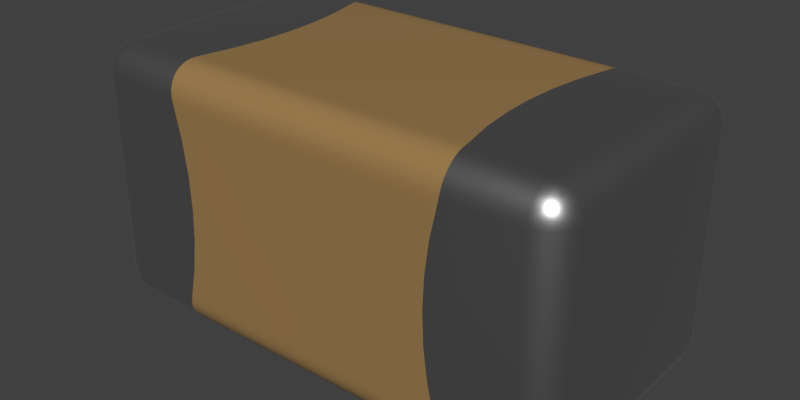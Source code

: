 # Source: MC0603B562K500CT.blend  (saved by Blender 2.90.8; exported with 4.5.12 LTS)
import bpy
from mathutils import Matrix  # noqa: F401  (used for matrix-valued properties, if any)

bpy.ops.wm.read_factory_settings(use_empty=True)
scene = bpy.context.scene
scene.name = 'Scene'

# ---- collections
col_collection_1 = bpy.data.collections.new('Collection 1'); scene.collection.children.link(col_collection_1)

# ---- materials (node trees are filled in below, after node groups)
mat_metal = bpy.data.materials.new('Metal')
mat_metal.alpha_threshold = 0.0
mat_metal.diffuse_color = (0.3587, 0.3587, 0.3587, 1.0)
mat_metal.specular_color = (0.2597, 0.2597, 0.2597)
mat_metal.roughness = 0.5
mat_metal.specular_intensity = 0.1643
mat_light_brown_ceramic = bpy.data.materials.new('Light Brown Ceramic')
mat_light_brown_ceramic.alpha_threshold = 0.0
mat_light_brown_ceramic.diffuse_color = (0.3515, 0.2122, 0.07819, 1.0)
mat_light_brown_ceramic.specular_color = (0.18, 0.18, 0.18)
mat_light_brown_ceramic.roughness = 0.5
mat_light_brown_ceramic.specular_intensity = 0.3

# ---- node groups
ng_metallic = bpy.data.node_groups.new('Metallic', 'ShaderNodeTree')
_s = ng_metallic.interface.new_socket(name='BSDF', in_out='OUTPUT', socket_type='NodeSocketShader')
_s = ng_metallic.interface.new_socket(name='Base Color', in_out='INPUT', socket_type='NodeSocketColor')
_s.default_value = (0.5906, 0.5906, 0.5906, 1.0)
_N = ng_metallic.nodes; _L = ng_metallic.links
n0 = _N.new('ShaderNodeBsdfPrincipled'); n0.name = 'Principled BSDF'; n0.location = (0, 0)
n0.width = 150
n0.subsurface_method = 'BURLEY'
n0.inputs[1].default_value = 1.0
n0.inputs[2].default_value = 0.4
n0.inputs[3].default_value = 1.45
n0.inputs[9].default_value = (1.0, 1.0, 1.0)
n0.inputs[27].default_value = (0.0, 0.0, 0.0, 1.0)
n0.inputs[28].default_value = 1.0
n1 = _N.new('NodeGroupInput'); n1.name = 'Group Input'; n1.location = (-200, 0)
n2 = _N.new('NodeGroupOutput'); n2.name = 'Group Output'; n2.location = (200, 0)
_L.new(n0.outputs[0], n2.inputs[0])
_L.new(n1.outputs[0], n0.inputs[0])
n2.is_active_output = True
ng_ceramic = bpy.data.node_groups.new('Ceramic', 'ShaderNodeTree')
_s = ng_ceramic.interface.new_socket(name='Surface', in_out='OUTPUT', socket_type='NodeSocketShader')
_s = ng_ceramic.interface.new_socket(name='Base Color', in_out='INPUT', socket_type='NodeSocketColor')
_s.default_value = (1.0, 1.0, 1.0, 1.0)
_N = ng_ceramic.nodes; _L = ng_ceramic.links
n0 = _N.new('NodeGroupInput'); n0.name = 'Group Input'; n0.location = (-200, 0)
n1 = _N.new('ShaderNodeBsdfPrincipled'); n1.name = 'Princioked BSDF'; n1.location = (10, 49)
n1.width = 150
n1.subsurface_method = 'BURLEY'
n1.inputs[2].default_value = 0.2
n1.inputs[3].default_value = 1.45
n1.inputs[9].default_value = (1.0, 1.0, 1.0)
n1.inputs[27].default_value = (0.0, 0.0, 0.0, 1.0)
n1.inputs[28].default_value = 1.0
n2 = _N.new('NodeGroupOutput'); n2.name = 'Group Output'; n2.location = (244, 61)
_L.new(n1.outputs[0], n2.inputs[0])
_L.new(n0.outputs[0], n1.inputs[0])
n2.is_active_output = True

# ---- material node trees
mat_metal.use_nodes = True; mat_metal.node_tree.nodes.clear()
_N = mat_metal.node_tree.nodes; _L = mat_metal.node_tree.links
n0 = _N.new('ShaderNodeOutputMaterial'); n0.name = 'Material Output'; n0.location = (300, 300)
n1 = _N.new('ShaderNodeGroup'); n1.name = 'Metallic'; n1.location = (-10, 195)
n1.label = 'Metallic'
n1.node_tree = ng_metallic
n1.inputs[0].default_value = (0.5906, 0.5906, 0.5906, 1.0)
_L.new(n1.outputs[0], n0.inputs[0])
n0.is_active_output = True
mat_light_brown_ceramic.use_nodes = True; mat_light_brown_ceramic.node_tree.nodes.clear()
_N = mat_light_brown_ceramic.node_tree.nodes; _L = mat_light_brown_ceramic.node_tree.links
n0 = _N.new('ShaderNodeOutputMaterial'); n0.name = 'Material Output'; n0.location = (380, 200)
n1 = _N.new('ShaderNodeGroup'); n1.name = 'Group'; n1.location = (124, 280)
n1.node_tree = ng_ceramic
n1.inputs[0].default_value = (0.3515, 0.2122, 0.07819, 1.0)
_L.new(n1.outputs[0], n0.inputs[0])
n0.is_active_output = True

# ---- world
world_world = bpy.data.worlds.new('World'); scene.world = world_world
world_world.color = (0.05088, 0.05088, 0.05088)
world_world.use_sun_shadow = False
world_world.sun_shadow_jitter_overblur = 0.0
world_world.cycles.sampling_method = 'MANUAL'

# ---- meshes
me_mc0603b562k500ct = bpy.data.meshes.new('MC0603B562K500CT')
me_mc0603b562k500ct.from_pydata([(0.5011, -0.447, 0.07552), (-0.4981, -0.45, 0.1), (-0.5011, -0.447, 0.07552), (0.4981, -0.45, 0.1), (0.503, -0.4391, 0.05466), (-0.503, -0.4391, 0.05466), (0.5038, -0.4282, 0.03772), (-0.5038, -0.4282, 0.03772), (0.5039, -0.4142, 0.0233), (-0.5039, -0.4142, 0.0233), (0.5031, -0.3975, 0.01201), (-0.5031, -0.3975, 0.01201), (0.5016, -0.379, 0.004284), (-0.5016, -0.379, 0.004284), (0.5, -0.3646, 0.001074), (-0.5, -0.3646, 0.001074), (0.4981, -0.35, 1.461e-17), (-0.4981, -0.35, -1.504e-17), (-0.75, -0.45, 0.1), (-0.75, -0.4466, 0.07412), (-0.75, -0.4366, 0.05), (-0.75, -0.4207, 0.02929), (-0.75, -0.4, 0.0134), (-0.75, -0.3759, 0.003407), (-0.75, -0.35, -3.438e-17), (0.75, -0.45, 0.1), (0.75, -0.4466, 0.07412), (0.75, -0.4366, 0.05), (0.75, -0.4207, 0.02929), (0.75, -0.4, 0.0134), (0.75, -0.3759, 0.003407), (0.75, -0.35, 5.218e-17), (0.4931, -0.3254, 1.562e-17), (0.4968, -0.3417, 1.573e-17), (0.4951, -0.3335, 1.568e-17), (0.4968, 0.3417, 1.573e-17), (0.4951, 0.3335, 1.568e-17), (0.4931, 0.3254, 1.562e-17), (0.4981, 0.35, 1.461e-17), (-0.4931, -0.3254, -1.562e-17), (-0.4968, -0.3417, -1.573e-17), (-0.4951, -0.3335, -1.568e-17), (0.4692, -0.2184, 1.486e-17), (-0.4692, -0.2184, -1.486e-17), (0.4548, -0.1096, 1.44e-17), (-0.4548, -0.1096, -1.44e-17), (0.45, -2.385e-07, 1.425e-17), (-0.45, -2.384e-07, -1.425e-17), (0.4548, 0.1096, 1.44e-17), (-0.4548, 0.1096, -1.44e-17), (0.4692, 0.2184, 1.486e-17), (-0.4692, 0.2184, -1.486e-17), (-0.4931, 0.3254, -1.562e-17), (-0.4968, 0.3417, -1.573e-17), (-0.4951, 0.3335, -1.568e-17), (-0.4981, 0.35, -1.504e-17), (-0.4981, -0.45, 0.8), (-0.4968, -0.45, 0.7917), (-0.4931, -0.45, 0.7754), (-0.4951, -0.45, 0.7835), (-0.4931, -0.45, 0.1246), (-0.4951, -0.45, 0.1165), (-0.4968, -0.45, 0.1083), (0.4951, -0.45, 0.7835), (0.4968, -0.45, 0.7917), (0.4931, -0.45, 0.7754), (0.4981, -0.45, 0.8), (-0.4692, -0.45, 0.6684), (0.4692, -0.45, 0.6684), (-0.4548, -0.45, 0.5596), (0.4548, -0.45, 0.5596), (-0.45, -0.45, 0.45), (0.45, -0.45, 0.45), (-0.4548, -0.45, 0.3404), (0.4548, -0.45, 0.3404), (-0.4692, -0.45, 0.2316), (0.4692, -0.45, 0.2316), (0.4931, -0.45, 0.1246), (0.4951, -0.45, 0.1165), (0.4968, -0.45, 0.1083), (-0.75, -0.45, 0.8), (-0.8337, -0.3724, 0.05), (-0.825, -0.3933, 0.05), (-0.8392, -0.387, 0.07412), (-0.8458, -0.3626, 0.07412), (-0.8366, -0.35, 0.05), (-0.7691, -0.3962, 0.0134), (-0.7611, -0.4198, 0.02929), (-0.7821, -0.413, 0.02929), (-0.813, -0.3821, 0.02929), (-0.8, -0.4, 0.02929), (-0.7567, -0.375, 0.003407), (-0.7854, -0.3854, 0.0134), (-0.8198, -0.3611, 0.02929), (-0.8207, -0.35, 0.02929), (-0.8, -0.35, 0.0134), (-0.7962, -0.3691, 0.0134), (-0.775, -0.3567, 0.003407), (-0.7759, -0.35, 0.003407), (-0.7713, -0.3818, 0.007612), (-0.755, -0.3621, 0.0008555), (-0.7683, -0.3683, 0.003407), (-0.7818, -0.3713, 0.007612), (-0.7621, -0.355, 0.0008555), (-0.7536, -0.3554, 0.0002141), (-0.7626, -0.4458, 0.07412), (-0.7759, -0.4466, 0.1), (-0.787, -0.4392, 0.07412), (-0.8, -0.4366, 0.1), (-0.8088, -0.4266, 0.07412), (-0.8207, -0.4207, 0.1), (-0.7724, -0.4337, 0.05), (-0.8266, -0.4088, 0.07412), (-0.8366, -0.4, 0.1), (-0.7933, -0.425, 0.05), (-0.8466, -0.3759, 0.1), (-0.8112, -0.4112, 0.05), (-0.85, -0.35, 0.1), (-0.8466, -0.35, 0.07412), (-0.75, 0.35, -3.438e-17), (0.75, 0.35, 5.68e-17), (0.7724, -0.4337, 0.05), (0.7933, -0.425, 0.05), (0.787, -0.4392, 0.07412), (0.7626, -0.4458, 0.07412), (0.7962, -0.3691, 0.0134), (0.8, -0.35, 0.0134), (0.8198, -0.3611, 0.02929), (0.813, -0.3821, 0.02929), (0.7821, -0.413, 0.02929), (0.8, -0.4, 0.02929), (0.775, -0.3567, 0.003407), (0.7759, -0.35, 0.003407), (0.7854, -0.3854, 0.0134), (0.7611, -0.4198, 0.02929), (0.7691, -0.3962, 0.0134), (0.7567, -0.375, 0.003407), (0.7818, -0.3713, 0.007612), (0.7621, -0.355, 0.0008555), (0.7683, -0.3683, 0.003407), (0.7713, -0.3818, 0.007612), (0.755, -0.3621, 0.0008555), (0.7554, -0.3536, 0.0002141), (0.8458, -0.3626, 0.07412), (0.85, -0.35, 0.1), (0.8466, -0.3759, 0.1), (0.8466, -0.35, 0.07412), (0.8366, -0.35, 0.05), (0.8392, -0.387, 0.07412), (0.8366, -0.4, 0.1), (0.8266, -0.4088, 0.07412), (0.8207, -0.4207, 0.1), (0.8337, -0.3724, 0.05), (0.8088, -0.4266, 0.07412), (0.8, -0.4366, 0.1), (0.825, -0.3933, 0.05), (0.8207, -0.35, 0.02929), (0.7759, -0.4466, 0.1), (0.8112, -0.4112, 0.05), (0.75, -0.45, 0.8), (-0.5011, 0.447, 0.07552), (0.4981, 0.45, 0.1), (0.5011, 0.447, 0.07552), (0.503, 0.4391, 0.05466), (-0.4981, 0.45, 0.1), (-0.503, 0.4391, 0.05465), (0.5038, 0.4282, 0.03772), (-0.5038, 0.4282, 0.03772), (0.5039, 0.4142, 0.0233), (-0.5039, 0.4142, 0.0233), (0.5031, 0.3975, 0.01201), (-0.5031, 0.3975, 0.012), (0.5016, 0.379, 0.004284), (-0.5016, 0.379, 0.004284), (0.5, 0.3646, 0.001074), (-0.5, 0.3646, 0.001074), (-0.5011, -0.447, 0.8245), (0.5011, -0.447, 0.8245), (0.503, -0.4391, 0.8453), (-0.503, -0.4391, 0.8453), (0.5038, -0.4282, 0.8623), (-0.5038, -0.4282, 0.8623), (0.5039, -0.4142, 0.8767), (-0.5039, -0.4142, 0.8767), (0.5031, -0.3975, 0.888), (-0.5031, -0.3975, 0.888), (0.5016, -0.379, 0.8957), (-0.5016, -0.379, 0.8957), (0.5, -0.3646, 0.8989), (-0.5, -0.3646, 0.8989), (0.4981, -0.35, 0.9), (-0.4981, -0.35, 0.9), (-0.75, -0.4466, 0.8259), (-0.75, -0.4366, 0.85), (-0.75, -0.4207, 0.8707), (-0.75, -0.4, 0.8866), (-0.75, -0.3759, 0.8966), (-0.75, -0.35, 0.9), (-0.7759, -0.4466, 0.8), (-0.8, -0.4366, 0.8), (-0.8207, -0.4207, 0.8), (-0.8366, -0.4, 0.8), (-0.8466, -0.3759, 0.8), (-0.85, -0.35, 0.8), (-0.85, 0.35, 0.1), (-0.8466, 0.35, 0.07412), (-0.8366, 0.35, 0.05), (-0.8207, 0.35, 0.02929), (-0.8, 0.35, 0.0134), (-0.7759, 0.35, 0.003407), (-0.75, 0.45, 0.1), (-0.75, 0.4466, 0.07412), (-0.75, 0.4366, 0.05), (-0.75, 0.4207, 0.02929), (-0.75, 0.4, 0.0134), (-0.75, 0.3759, 0.003407), (0.75, 0.45, 0.1), (0.75, 0.4466, 0.07412), (0.75, 0.4366, 0.05), (0.75, 0.4207, 0.02929), (0.75, 0.4, 0.0134), (0.75, 0.3759, 0.003407), (0.7759, 0.35, 0.003407), (0.8, 0.35, 0.0134), (0.8207, 0.35, 0.02929), (0.8366, 0.35, 0.05), (0.8466, 0.35, 0.07412), (0.85, 0.35, 0.1), (0.7759, -0.4466, 0.8), (0.8, -0.4366, 0.8), (0.8207, -0.4207, 0.8), (0.8366, -0.4, 0.8), (0.8466, -0.3759, 0.8), (0.85, -0.35, 0.8), (0.75, -0.4466, 0.8259), (0.75, -0.4366, 0.85), (0.75, -0.4207, 0.8707), (0.75, -0.4, 0.8866), (0.75, -0.3759, 0.8966), (0.75, -0.35, 0.9), (-0.4931, 0.45, 0.7754), (-0.4968, 0.45, 0.7917), (-0.4981, 0.45, 0.8), (-0.4951, 0.45, 0.7835), (-0.4968, 0.45, 0.1083), (-0.4951, 0.45, 0.1165), (-0.4931, 0.45, 0.1246), (0.4981, 0.45, 0.8), (0.4931, 0.45, 0.7754), (0.4968, 0.45, 0.7917), (0.4951, 0.45, 0.7835), (0.4692, 0.45, 0.6684), (-0.4692, 0.45, 0.6684), (0.4548, 0.45, 0.5596), (-0.4548, 0.45, 0.5596), (0.45, 0.45, 0.45), (-0.45, 0.45, 0.45), (0.4548, 0.45, 0.3404), (-0.4548, 0.45, 0.3404), (0.4692, 0.45, 0.2316), (-0.4692, 0.45, 0.2316), (0.4931, 0.45, 0.1246), (0.4968, 0.45, 0.1083), (0.4951, 0.45, 0.1165), (-0.4931, -0.3254, 0.9), (-0.4968, -0.3417, 0.9), (-0.4951, -0.3335, 0.9), (-0.4968, 0.3417, 0.9), (-0.4951, 0.3335, 0.9), (-0.4931, 0.3254, 0.9), (-0.4981, 0.35, 0.9), (0.4931, -0.3254, 0.9), (0.4968, -0.3417, 0.9), (0.4951, -0.3335, 0.9), (0.4692, -0.2184, 0.9), (-0.4692, -0.2184, 0.9), (0.4548, -0.1096, 0.9), (-0.4548, -0.1096, 0.9), (0.45, -2.385e-07, 0.9), (-0.45, -2.384e-07, 0.9), (0.4548, 0.1096, 0.9), (-0.4548, 0.1096, 0.9), (0.4692, 0.2184, 0.9), (-0.4692, 0.2184, 0.9), (0.4931, 0.3254, 0.9), (0.4968, 0.3417, 0.9), (0.4951, 0.3335, 0.9), (0.4981, 0.35, 0.9), (-0.75, 0.35, 0.9), (-0.8, -0.4, 0.8707), (-0.8112, -0.4112, 0.85), (-0.7933, -0.425, 0.85), (-0.7724, -0.4337, 0.85), (-0.787, -0.4392, 0.8259), (-0.7626, -0.4458, 0.8259), (-0.7962, -0.3691, 0.8866), (-0.8, -0.35, 0.8866), (-0.8198, -0.3611, 0.8707), (-0.813, -0.3821, 0.8707), (-0.7821, -0.413, 0.8707), (-0.775, -0.3567, 0.8966), (-0.7759, -0.35, 0.8966), (-0.7854, -0.3854, 0.8866), (-0.7611, -0.4198, 0.8707), (-0.7691, -0.3962, 0.8866), (-0.7567, -0.375, 0.8966), (-0.7818, -0.3713, 0.8924), (-0.7621, -0.355, 0.8991), (-0.7683, -0.3683, 0.8966), (-0.7713, -0.3818, 0.8924), (-0.755, -0.3621, 0.8991), (-0.7554, -0.3536, 0.8998), (-0.8458, -0.3626, 0.8259), (-0.8466, -0.35, 0.8259), (-0.8366, -0.35, 0.85), (-0.8392, -0.387, 0.8259), (-0.8266, -0.4088, 0.8259), (-0.8337, -0.3724, 0.85), (-0.8088, -0.4266, 0.8259), (-0.825, -0.3933, 0.85), (-0.8207, -0.35, 0.8707), (-0.85, 0.35, 0.8), (-0.8, 0.4, 0.02929), (-0.8112, 0.4112, 0.05), (-0.7933, 0.425, 0.05), (-0.7724, 0.4337, 0.05), (-0.7626, 0.4458, 0.07412), (-0.787, 0.4392, 0.07412), (-0.7962, 0.3691, 0.0134), (-0.8198, 0.3611, 0.02929), (-0.813, 0.3821, 0.02929), (-0.7821, 0.413, 0.02929), (-0.775, 0.3567, 0.003407), (-0.7854, 0.3854, 0.0134), (-0.7611, 0.4198, 0.02929), (-0.7691, 0.3962, 0.0134), (-0.7567, 0.375, 0.003407), (-0.7818, 0.3713, 0.007612), (-0.7621, 0.355, 0.0008555), (-0.7683, 0.3683, 0.003407), (-0.7713, 0.3818, 0.007612), (-0.755, 0.3621, 0.0008555), (-0.7554, 0.3536, 0.0002141), (-0.8458, 0.3626, 0.07412), (-0.8466, 0.3759, 0.1), (-0.8392, 0.387, 0.07412), (-0.8366, 0.4, 0.1), (-0.8266, 0.4088, 0.07412), (-0.8207, 0.4207, 0.1), (-0.8337, 0.3724, 0.05), (-0.8088, 0.4266, 0.07412), (-0.8, 0.4366, 0.1), (-0.825, 0.3933, 0.05), (-0.7759, 0.4466, 0.1), (-0.75, 0.45, 0.8), (0.75, 0.45, 0.8), (0.8337, 0.3724, 0.05), (0.8458, 0.3626, 0.07412), (0.825, 0.3933, 0.05), (0.8392, 0.387, 0.07412), (0.7691, 0.3962, 0.0134), (0.7611, 0.4198, 0.02929), (0.7821, 0.413, 0.02929), (0.813, 0.3821, 0.02929), (0.8, 0.4, 0.02929), (0.7567, 0.375, 0.003407), (0.7854, 0.3854, 0.0134), (0.8198, 0.3611, 0.02929), (0.7962, 0.3691, 0.0134), (0.775, 0.3567, 0.003407), (0.7713, 0.3818, 0.007612), (0.755, 0.3621, 0.0008555), (0.7683, 0.3683, 0.003407), (0.7818, 0.3713, 0.007612), (0.7621, 0.355, 0.0008555), (0.7554, 0.3536, 0.0002141), (0.7626, 0.4458, 0.07412), (0.7759, 0.4466, 0.1), (0.787, 0.4392, 0.07412), (0.8, 0.4366, 0.1), (0.8088, 0.4266, 0.07412), (0.8207, 0.4207, 0.1), (0.7724, 0.4337, 0.05), (0.8266, 0.4088, 0.07412), (0.8366, 0.4, 0.1), (0.7933, 0.425, 0.05), (0.8466, 0.3759, 0.1), (0.8112, 0.4112, 0.05), (0.85, 0.35, 0.8), (0.8337, -0.3724, 0.85), (0.8458, -0.3626, 0.8259), (0.8366, -0.35, 0.85), (0.825, -0.3933, 0.85), (0.8392, -0.387, 0.8259), (0.7691, -0.3962, 0.8866), (0.7611, -0.4198, 0.8707), (0.7821, -0.413, 0.8707), (0.813, -0.3821, 0.8707), (0.8, -0.4, 0.8707), (0.7567, -0.375, 0.8966), (0.7854, -0.3854, 0.8866), (0.8198, -0.3611, 0.8707), (0.8207, -0.35, 0.8707), (0.8, -0.35, 0.8866), (0.7962, -0.3691, 0.8866), (0.775, -0.3567, 0.8966), (0.7759, -0.35, 0.8966), (0.7713, -0.3818, 0.8924), (0.755, -0.3621, 0.8991), (0.7683, -0.3683, 0.8966), (0.7818, -0.3713, 0.8924), (0.7621, -0.355, 0.8991), (0.7554, -0.3536, 0.8998), (0.7626, -0.4458, 0.8259), (0.787, -0.4392, 0.8259), (0.8088, -0.4266, 0.8259), (0.7724, -0.4337, 0.85), (0.8266, -0.4088, 0.8259), (0.7933, -0.425, 0.85), (0.8112, -0.4112, 0.85), (0.8466, -0.35, 0.8259), (0.75, 0.35, 0.9), (-0.5011, 0.447, 0.8245), (0.5011, 0.447, 0.8245), (-0.503, 0.4391, 0.8453), (0.503, 0.4391, 0.8453), (-0.5038, 0.4282, 0.8623), (0.5038, 0.4282, 0.8623), (-0.5039, 0.4142, 0.8767), (0.5039, 0.4142, 0.8767), (-0.5031, 0.3975, 0.888), (0.5031, 0.3975, 0.888), (-0.5016, 0.379, 0.8957), (0.5016, 0.379, 0.8957), (-0.5, 0.3646, 0.8989), (0.5, 0.3646, 0.8989), (-0.75, 0.4466, 0.8259), (-0.75, 0.4366, 0.85), (-0.75, 0.4207, 0.8707), (-0.75, 0.4, 0.8866), (-0.75, 0.3759, 0.8966), (-0.7759, 0.35, 0.8966), (-0.8, 0.35, 0.8866), (-0.8207, 0.35, 0.8707), (-0.8366, 0.35, 0.85), (-0.8466, 0.35, 0.8259), (-0.7759, 0.4466, 0.8), (-0.8, 0.4366, 0.8), (-0.8207, 0.4207, 0.8), (-0.8366, 0.4, 0.8), (-0.8466, 0.3759, 0.8), (0.75, 0.4466, 0.8259), (0.75, 0.4366, 0.85), (0.75, 0.4207, 0.8707), (0.75, 0.4, 0.8866), (0.75, 0.3759, 0.8966), (0.7759, 0.4466, 0.8), (0.8, 0.4366, 0.8), (0.8207, 0.4207, 0.8), (0.8366, 0.4, 0.8), (0.8466, 0.3759, 0.8), (0.8466, 0.35, 0.8259), (0.8366, 0.35, 0.85), (0.8207, 0.35, 0.8707), (0.8, 0.35, 0.8866), (0.7759, 0.35, 0.8966), (-0.8, 0.4, 0.8707), (-0.8112, 0.4112, 0.85), (-0.825, 0.3933, 0.85), (-0.8337, 0.3724, 0.85), (-0.8392, 0.387, 0.8259), (-0.8458, 0.3626, 0.8259), (-0.7691, 0.3962, 0.8866), (-0.7611, 0.4198, 0.8707), (-0.7821, 0.413, 0.8707), (-0.813, 0.3821, 0.8707), (-0.7567, 0.375, 0.8966), (-0.7854, 0.3854, 0.8866), (-0.8198, 0.3611, 0.8707), (-0.7962, 0.3691, 0.8866), (-0.775, 0.3567, 0.8966), (-0.7713, 0.3818, 0.8924), (-0.755, 0.3621, 0.8991), (-0.7683, 0.3683, 0.8966), (-0.7818, 0.3713, 0.8924), (-0.7621, 0.355, 0.8991), (-0.7536, 0.3554, 0.8998), (-0.7626, 0.4458, 0.8259), (-0.787, 0.4392, 0.8259), (-0.8088, 0.4266, 0.8259), (-0.7724, 0.4337, 0.85), (-0.8266, 0.4088, 0.8259), (-0.7933, 0.425, 0.85), (0.7724, 0.4337, 0.85), (0.787, 0.4392, 0.8259), (0.7626, 0.4458, 0.8259), (0.7962, 0.3691, 0.8866), (0.8198, 0.3611, 0.8707), (0.813, 0.3821, 0.8707), (0.7821, 0.413, 0.8707), (0.8, 0.4, 0.8707), (0.7933, 0.425, 0.85), (0.775, 0.3567, 0.8966), (0.7854, 0.3854, 0.8866), (0.7611, 0.4198, 0.8707), (0.7691, 0.3962, 0.8866), (0.7567, 0.375, 0.8966), (0.7818, 0.3713, 0.8924), (0.7621, 0.355, 0.8991), (0.7683, 0.3683, 0.8966), (0.7713, 0.3818, 0.8924), (0.755, 0.3621, 0.8991), (0.7554, 0.3536, 0.8998), (0.8458, 0.3626, 0.8259), (0.8392, 0.387, 0.8259), (0.8266, 0.4088, 0.8259), (0.8337, 0.3724, 0.85), (0.8088, 0.4266, 0.8259), (0.825, 0.3933, 0.85), (0.8112, 0.4112, 0.85)], [], [(66, 177, 176, 56), (425, 423, 422, 424), (181, 179, 178, 180), (429, 427, 426, 428), (171, 169, 168, 170), (173, 171, 170, 172), (175, 173, 172, 174), (55, 175, 174, 38), (192, 80, 56, 176), (212, 211, 160, 165), (426, 424, 437, 438), (454, 453, 429, 431), (9, 7, 21), (451, 355, 247, 423), (31, 30, 12, 14), (17, 15, 24), (211, 210, 164, 160), (163, 162, 217, 218), (166, 163, 218, 219), (28, 6, 8), (170, 168, 219, 220), (196, 195, 185, 187), (174, 172, 221, 120), (31, 14, 16), (32, 33, 16), (32, 34, 33), (35, 36, 37), (38, 35, 37), (39, 17, 40), (39, 40, 41), (260, 259, 261, 246), (246, 261, 161, 164), (258, 257, 259, 260), (277, 276, 278, 279), (279, 278, 280, 281), (45, 44, 42, 43), (240, 248, 251, 252), (53, 52, 54), (43, 42, 32, 39), (55, 52, 53), (56, 57, 58), (57, 59, 58), (60, 61, 62), (60, 62, 1), (63, 64, 65), (64, 66, 65), (39, 32, 16, 17), (93, 81, 85, 94), (51, 50, 48, 49), (256, 255, 257, 258), (47, 46, 44, 45), (248, 240, 242, 247), (52, 37, 50, 51), (78, 77, 79), (271, 264, 191, 190), (79, 77, 3), (56, 80, 57), (57, 80, 59), (59, 80, 58), (58, 80, 67), (67, 80, 69), (69, 80, 71), (71, 80, 18), (71, 18, 73), (73, 18, 75), (75, 18, 60), (60, 18, 61), (61, 18, 62), (62, 18, 1), (518, 516, 513, 514), (126, 125, 131, 132), (81, 83, 84), (304, 303, 194, 195), (86, 87, 88), (111, 114, 88, 87), (322, 330, 352, 323), (336, 335, 214, 215), (477, 472, 474, 466), (333, 328, 330, 322), (439, 438, 473, 472), (206, 349, 329, 207), (96, 89, 93), (464, 496, 502, 465), (99, 91, 86), (99, 86, 92), (341, 339, 340, 336), (100, 24, 23), (100, 23, 91), (340, 339, 337, 333), (102, 92, 96), (102, 96, 97), (103, 98, 24), (103, 97, 98), (104, 103, 24), (104, 100, 101), (104, 101, 103), (104, 24, 100), (349, 206, 205, 343), (326, 353, 210, 211), (470, 491, 448, 449), (315, 312, 202, 201), (501, 519, 515, 517), (326, 327, 351, 353), (112, 109, 110), (114, 107, 109), (218, 382, 361, 219), (345, 343, 344, 346), (122, 158, 150, 153), (334, 331, 324, 325), (203, 202, 312, 313), (82, 116, 112), (130, 158, 122, 129), (24, 40, 17), (24, 41, 40), (24, 39, 41), (24, 43, 39), (24, 45, 43), (47, 45, 24), (119, 54, 52), (119, 53, 54), (119, 55, 53), (119, 49, 47), (119, 51, 49), (119, 52, 51), (119, 47, 24), (33, 31, 16), (34, 31, 33), (32, 31, 34), (42, 31, 32), (44, 31, 42), (46, 31, 44), (120, 31, 46), (48, 120, 46), (50, 120, 48), (37, 120, 50), (36, 120, 37), (35, 120, 36), (38, 120, 35), (385, 382, 376, 378), (382, 218, 217, 376), (208, 207, 329, 328), (125, 127, 128), (364, 362, 385, 387), (303, 299, 291, 292), (369, 368, 223, 222), (404, 400, 398, 397), (400, 394, 396, 398), (126, 156, 127, 125), (235, 416, 395, 236), (135, 129, 134), (220, 360, 365, 221), (137, 131, 125), (137, 125, 133), (374, 372, 373, 369), (138, 31, 132), (138, 132, 131), (407, 409, 408, 399), (140, 133, 135), (140, 135, 136), (141, 30, 31), (141, 136, 30), (481, 483, 482, 476), (142, 31, 138), (142, 138, 139), (142, 141, 31), (142, 139, 141), (357, 386, 227, 226), (357, 226, 225, 356), (393, 417, 231, 232), (148, 143, 145), (150, 149, 151), (492, 490, 487, 488), (383, 380, 379, 381), (358, 387, 383, 359), (334, 325, 212, 213), (84, 83, 113, 115), (380, 383, 387, 385), (401, 397, 392, 389), (18, 106, 105, 19), (124, 123, 157), (122, 153, 123), (398, 419, 392, 397), (63, 65, 159), (64, 63, 159), (66, 64, 159), (68, 70, 159), (65, 68, 159), (159, 70, 72), (79, 3, 25), (78, 79, 25), (77, 78, 25), (76, 77, 25), (74, 76, 25), (72, 74, 25), (159, 72, 25), (191, 189, 188, 190), (364, 387, 358, 363), (70, 69, 71, 72), (431, 429, 428, 430), (6, 4, 5, 7), (179, 176, 177, 178), (0, 3, 1, 2), (275, 274, 276, 277), (423, 247, 242, 422), (4, 0, 2, 5), (427, 425, 424, 426), (169, 167, 166, 168), (10, 8, 9, 11), (433, 431, 430, 432), (14, 12, 13, 15), (287, 435, 434, 270), (354, 436, 422, 242), (424, 422, 436, 437), (7, 5, 20, 21), (194, 181, 183), (430, 428, 438, 439), (432, 430, 439, 440), (188, 186, 238, 239), (197, 189, 191), (450, 449, 346, 344), (113, 110, 200, 201), (229, 228, 157, 154), (233, 232, 145, 144), (232, 231, 149, 145), (448, 447, 351, 348), (231, 230, 151, 149), (204, 205, 118, 117), (8, 6, 7, 9), (296, 301, 441, 442), (227, 386, 460, 388), (381, 379, 457, 458), (18, 19, 2, 1), (214, 213, 169, 171), (194, 193, 179, 181), (213, 167, 169), (195, 194, 183, 185), (455, 454, 431, 433), (368, 366, 364, 363), (119, 175, 55), (26, 25, 3, 0), (193, 192, 176, 179), (434, 432, 440, 288), (187, 185, 184, 186), (168, 166, 219), (30, 29, 10, 12), (119, 215, 173, 175), (38, 174, 120), (95, 94, 207, 208), (447, 446, 353, 351), (239, 406, 465, 421), (228, 159, 25, 157), (321, 450, 344, 204), (388, 461, 420, 233), (230, 229, 154, 151), (94, 85, 206, 207), (106, 18, 80, 198), (233, 144, 227, 388), (313, 314, 444, 445), (156, 126, 223, 224), (216, 217, 162, 161), (27, 26, 0, 4), (453, 452, 425, 427), (29, 28, 8, 10), (182, 180, 236), (172, 170, 220, 221), (421, 455, 433, 435), (190, 188, 239), (240, 241, 242), (240, 243, 241), (244, 245, 246), (164, 244, 246), (56, 58, 65, 66), (248, 249, 250), (248, 247, 249), (65, 58, 67, 68), (68, 67, 69, 70), (49, 48, 46, 47), (254, 253, 255, 256), (74, 73, 75, 76), (283, 282, 284, 269), (262, 261, 263), (287, 270, 269, 284), (161, 261, 262), (264, 265, 191), (264, 266, 265), (267, 268, 269), (270, 267, 269), (37, 52, 55, 38), (271, 190, 272), (271, 272, 273), (76, 75, 60, 77), (281, 280, 282, 283), (215, 214, 171, 173), (72, 71, 73, 74), (252, 251, 253, 254), (264, 271, 274, 275), (77, 60, 1, 3), (285, 284, 286), (287, 284, 285), (265, 197, 191), (266, 197, 265), (264, 197, 266), (275, 197, 264), (277, 197, 275), (279, 197, 277), (288, 197, 279), (281, 288, 279), (283, 288, 281), (269, 288, 283), (268, 288, 269), (267, 288, 268), (270, 288, 267), (90, 116, 82, 89), (325, 324, 327, 326), (152, 147, 146, 143), (404, 401, 402, 403), (295, 297, 298), (504, 499, 501, 493), (480, 479, 442, 441), (96, 92, 90, 89), (366, 360, 362, 364), (319, 317, 315, 316), (437, 490, 473, 438), (304, 299, 303), (506, 505, 454, 455), (306, 300, 295), (306, 295, 302), (484, 480, 485, 483), (307, 197, 301), (307, 301, 300), (484, 483, 481, 477), (309, 302, 304), (309, 304, 305), (310, 196, 197), (310, 305, 196), (99, 101, 100, 91), (311, 310, 197), (311, 307, 308), (311, 308, 310), (311, 197, 307), (321, 445, 471, 450), (490, 437, 436, 487), (471, 470, 449, 450), (294, 293, 199, 198), (317, 312, 315), (153, 150, 151, 154), (318, 316, 200), (468, 491, 470, 469), (478, 469, 444, 443), (488, 487, 446, 447), (290, 319, 316), (415, 417, 419, 418), (478, 475, 468, 469), (355, 451, 495, 456), (291, 318, 293), (299, 289, 290, 291), (24, 98, 209, 119), (466, 474, 492, 467), (84, 118, 85, 81), (114, 111, 105, 107), (296, 320, 297, 295), (328, 329, 330), (317, 319, 298, 297), (97, 96, 95, 98), (335, 333, 322, 331), (92, 86, 88, 90), (22, 21, 87, 86), (303, 292, 193, 194), (335, 331, 334), (136, 135, 29, 30), (337, 332, 328), (337, 328, 333), (103, 101, 102, 97), (338, 119, 209), (338, 209, 332), (510, 509, 507, 503), (340, 333, 335), (340, 335, 336), (341, 215, 119), (341, 336, 215), (411, 409, 410, 405), (342, 119, 338), (342, 338, 339), (342, 339, 341), (342, 341, 119), (326, 211, 212, 325), (117, 118, 84, 115), (327, 350, 348, 351), (83, 112, 110, 113), (349, 343, 345), (109, 107, 108, 110), (350, 347, 348), (393, 390, 389, 392), (314, 317, 297, 320), (107, 105, 106, 108), (323, 352, 347), (158, 155, 148, 150), (93, 89, 82, 81), (216, 377, 376, 217), (324, 350, 327), (331, 322, 323, 324), (241, 354, 242), (243, 354, 241), (240, 354, 243), (252, 354, 240), (254, 354, 252), (256, 354, 254), (210, 354, 256), (258, 210, 256), (260, 210, 258), (246, 210, 260), (245, 210, 246), (244, 210, 245), (164, 210, 244), (355, 253, 251), (355, 251, 248), (355, 248, 250), (355, 250, 249), (355, 249, 247), (255, 253, 355), (216, 161, 262), (216, 262, 263), (216, 263, 261), (216, 261, 259), (216, 259, 257), (216, 257, 255), (216, 255, 355), (111, 20, 19, 105), (155, 152, 143, 148), (135, 134, 28, 29), (360, 361, 362), (130, 128, 155, 158), (152, 155, 128, 127), (349, 352, 330, 329), (135, 133, 130, 129), (133, 125, 128, 130), (479, 478, 443, 442), (147, 152, 127, 156), (368, 363, 367), (208, 328, 332, 209), (370, 365, 360), (370, 360, 366), (141, 139, 140, 136), (371, 120, 221), (371, 221, 365), (140, 139, 137, 133), (373, 366, 368), (373, 368, 369), (374, 222, 120), (374, 369, 222), (337, 339, 338, 332), (375, 374, 120), (375, 120, 371), (375, 371, 372), (375, 372, 374), (390, 420, 391, 389), (487, 436, 354, 446), (123, 153, 154, 157), (378, 376, 377), (417, 415, 229, 230), (359, 383, 384, 386), (383, 381, 384), (385, 378, 380), (134, 121, 27, 28), (150, 148, 145, 149), (324, 323, 347, 350), (134, 129, 122, 121), (390, 232, 233, 420), (357, 359, 386), (123, 124, 121, 122), (500, 519, 501, 499), (115, 113, 201, 202), (471, 445, 444, 469), (82, 112, 83, 81), (220, 219, 361, 360), (394, 395, 396), (500, 498, 518, 519), (516, 518, 498, 497), (439, 472, 476, 440), (505, 503, 500, 499), (503, 496, 498, 500), (368, 367, 224, 223), (367, 356, 225, 224), (404, 397, 401), (305, 304, 195, 196), (407, 399, 394), (407, 394, 400), (511, 509, 510, 506), (408, 239, 238), (408, 238, 399), (373, 372, 370, 366), (410, 400, 404), (410, 404, 405), (411, 406, 239), (411, 405, 406), (507, 509, 508, 502), (412, 239, 408), (412, 408, 409), (412, 409, 411), (412, 411, 239), (317, 314, 313, 312), (505, 504, 453, 454), (489, 488, 447, 448), (414, 413, 228), (517, 515, 458, 457), (392, 419, 417, 393), (417, 230, 231), (418, 414, 415), (504, 493, 452, 453), (515, 514, 460, 459), (493, 501, 494, 495), (367, 363, 358, 356), (513, 461, 388, 460), (390, 393, 232), (519, 518, 514, 515), (213, 212, 165, 167), (239, 272, 190), (239, 273, 272), (239, 271, 273), (239, 274, 271), (239, 276, 274), (278, 276, 239), (421, 286, 284), (421, 285, 286), (421, 287, 285), (421, 280, 278), (421, 282, 280), (421, 284, 282), (421, 278, 239), (160, 164, 161, 162), (165, 160, 162, 163), (167, 165, 163, 166), (183, 181, 180, 182), (185, 183, 182, 184), (12, 10, 11, 13), (189, 187, 186, 188), (16, 14, 15, 17), (452, 451, 423, 425), (5, 2, 19, 20), (180, 178, 235, 236), (11, 9, 21, 22), (428, 426, 438), (13, 11, 22, 23), (197, 196, 187, 189), (270, 434, 288), (144, 146, 226, 227), (85, 118, 205, 206), (117, 115, 202, 203), (110, 108, 199, 200), (403, 402, 463, 464), (384, 381, 458, 459), (402, 391, 462, 463), (203, 313, 445, 321), (98, 95, 208, 209), (386, 384, 459, 460), (108, 106, 198, 199), (320, 296, 442, 443), (159, 234, 177, 66), (178, 177, 234, 235), (28, 27, 4, 6), (453, 427, 429), (184, 182, 236, 237), (186, 184, 237, 238), (15, 13, 23, 24), (421, 435, 287), (446, 354, 210, 353), (406, 403, 464, 465), (301, 197, 288, 441), (379, 377, 456, 457), (132, 31, 120, 222), (126, 132, 222, 223), (314, 320, 443, 444), (117, 203, 321, 204), (147, 156, 224, 225), (146, 147, 225, 226), (377, 216, 355, 456), (449, 448, 348, 346), (289, 298, 319, 290), (352, 349, 345, 347), (294, 192, 193, 292), (469, 470, 471), (335, 334, 213, 214), (472, 473, 474), (490, 492, 474, 473), (22, 86, 91, 23), (304, 302, 289, 299), (302, 295, 298, 289), (464, 463, 497, 496), (462, 516, 497, 463), (479, 475, 478), (405, 404, 403, 406), (481, 476, 472), (481, 472, 477), (309, 305, 310, 308), (482, 288, 440), (482, 440, 476), (102, 101, 99, 92), (484, 477, 479), (484, 479, 480), (485, 441, 288), (485, 480, 441), (137, 139, 138, 131), (486, 483, 485), (486, 288, 482), (486, 482, 483), (486, 485, 288), (80, 192, 294, 198), (516, 462, 461, 513), (309, 308, 306, 302), (293, 318, 200, 199), (293, 294, 292, 291), (316, 315, 201, 200), (491, 489, 448), (492, 488, 489), (20, 111, 87, 21), (494, 517, 457, 456), (291, 290, 316, 318), (382, 385, 362, 361), (25, 26, 124, 157), (468, 467, 491), (90, 88, 114, 116), (418, 416, 413, 414), (96, 93, 94, 95), (496, 497, 498), (398, 396, 418, 419), (416, 418, 396, 395), (296, 295, 300, 301), (479, 477, 466, 475), (435, 433, 432, 434), (237, 236, 395, 394), (493, 495, 451, 452), (505, 499, 504), (237, 394, 399, 238), (507, 502, 496), (507, 496, 503), (306, 308, 307, 300), (508, 421, 465), (508, 465, 502), (410, 409, 407, 400), (510, 503, 505), (510, 505, 506), (511, 455, 421), (511, 506, 455), (370, 372, 371, 365), (512, 421, 508), (512, 508, 509), (512, 511, 421), (512, 509, 511), (204, 344, 343, 205), (124, 26, 27, 121), (380, 378, 377, 379), (514, 513, 460), (515, 459, 458), (359, 357, 356, 358), (347, 345, 346, 348), (109, 112, 116, 114), (401, 389, 391, 402), (415, 414, 228, 229), (467, 492, 489, 491), (143, 146, 144, 145), (159, 228, 413, 234), (416, 235, 234, 413), (495, 494, 456), (501, 517, 494), (475, 466, 467, 468), (391, 420, 461, 462)])
me_mc0603b562k500ct.polygons.foreach_set('use_smooth', [True] * 666)
me_mc0603b562k500ct.polygons.foreach_set('material_index', [1, 1, 1, 1, 1, 1, 1, 1, 0, 0, 0, 0, 0, 0, 0, 0, 0, 0, 0, 0, 0, 0, 0, 0, 0, 0, 0, 0, 0, 0, 1, 1, 1, 1, 1, 1, 1, 0, 1, 0, 0, 0, 0, 0, 0, 0, 1, 0, 1, 1, 1, 1, 1, 0, 1, 0, 0, 0, 0, 0, 0, 0, 0, 0, 0, 0, 0, 0, 0, 0, 0, 0, 0, 0, 0, 0, 0, 0, 0, 0, 0, 0, 0, 0, 0, 0, 0, 0, 0, 0, 0, 0, 0, 0, 0, 0, 0, 0, 0, 0, 0, 0, 0, 0, 0, 0, 0, 0, 0, 0, 0, 0, 0, 0, 0, 0, 0, 0, 0, 0, 0, 0, 0, 0, 0, 0, 0, 0, 0, 0, 0, 0, 0, 0, 0, 0, 0, 0, 0, 0, 0, 0, 0, 0, 0, 0, 0, 0, 0, 0, 0, 0, 0, 0, 0, 0, 0, 0, 0, 0, 0, 0, 0, 0, 0, 0, 0, 0, 0, 0, 0, 0, 0, 0, 0, 0, 0, 0, 0, 0, 0, 0, 0, 0, 0, 0, 0, 0, 0, 0, 0, 0, 0, 0, 0, 1, 0, 1, 1, 1, 1, 1, 1, 1, 1, 1, 1, 1, 1, 1, 1, 0, 0, 0, 0, 0, 0, 0, 0, 0, 0, 0, 0, 0, 0, 0, 0, 1, 0, 0, 0, 0, 0, 0, 0, 0, 0, 0, 0, 0, 0, 0, 1, 0, 0, 0, 0, 0, 0, 0, 0, 0, 0, 0, 0, 0, 0, 0, 0, 0, 0, 0, 0, 0, 0, 0, 0, 0, 0, 0, 0, 1, 0, 0, 1, 1, 1, 1, 1, 1, 0, 1, 0, 0, 0, 0, 0, 1, 0, 0, 1, 1, 0, 1, 1, 1, 1, 0, 0, 0, 0, 0, 0, 0, 0, 0, 0, 0, 0, 0, 0, 0, 0, 0, 0, 0, 0, 0, 0, 0, 0, 0, 0, 0, 0, 0, 0, 0, 0, 0, 0, 0, 0, 0, 0, 0, 0, 0, 0, 0, 0, 0, 0, 0, 0, 0, 0, 0, 0, 0, 0, 0, 0, 0, 0, 0, 0, 0, 0, 0, 0, 0, 0, 0, 0, 0, 0, 0, 0, 0, 0, 0, 0, 0, 0, 0, 0, 0, 0, 0, 0, 0, 0, 0, 0, 0, 0, 0, 0, 0, 0, 0, 0, 0, 0, 0, 0, 0, 0, 0, 0, 0, 0, 0, 0, 0, 0, 0, 0, 0, 0, 0, 0, 0, 0, 0, 0, 0, 0, 0, 0, 0, 0, 0, 0, 0, 0, 0, 0, 0, 0, 0, 0, 0, 0, 0, 0, 0, 0, 0, 0, 0, 0, 0, 0, 0, 0, 0, 0, 0, 0, 0, 0, 0, 0, 0, 0, 0, 0, 0, 0, 0, 0, 0, 0, 0, 0, 0, 0, 0, 0, 0, 0, 0, 0, 0, 0, 0, 0, 0, 0, 0, 0, 0, 0, 0, 0, 0, 0, 0, 0, 0, 0, 0, 0, 0, 0, 0, 0, 0, 0, 0, 0, 0, 0, 0, 0, 0, 0, 0, 0, 0, 0, 0, 0, 0, 0, 0, 0, 0, 0, 0, 0, 0, 0, 0, 0, 0, 0, 1, 1, 1, 1, 1, 1, 1, 1, 0, 0, 0, 0, 0, 0, 0, 0, 0, 0, 0, 0, 0, 0, 0, 0, 0, 0, 0, 0, 0, 0, 0, 0, 0, 0, 0, 0, 0, 0, 0, 0, 0, 0, 0, 0, 0, 0, 0, 0, 0, 0, 0, 0, 0, 0, 0, 0, 0, 0, 0, 0, 0, 0, 0, 0, 0, 0, 0, 0, 0, 0, 0, 0, 0, 0, 0, 0, 0, 0, 0, 0, 0, 0, 0, 0, 0, 0, 0, 0, 0, 0, 0, 0, 0, 0, 0, 0, 0, 0, 0, 1, 0, 0, 0, 0, 0, 0, 0, 0, 0, 0, 0, 0, 0, 0, 0, 0, 0, 0, 0, 0, 0, 0, 0, 0, 0, 0, 0, 0, 0, 0, 0, 0, 0, 0, 0, 0, 0])
me_mc0603b562k500ct.materials.append(mat_metal)
me_mc0603b562k500ct.materials.append(mat_light_brown_ceramic)
me_mc0603b562k500ct.use_remesh_preserve_volume = False
me_mc0603b562k500ct.use_remesh_preserve_attributes = False
me_mc0603b562k500ct.use_mirror_vertex_groups = False
me_mc0603b562k500ct.update()

# ---- objects
ob_mc0603b562k500ct = bpy.data.objects.new('MC0603B562K500CT', me_mc0603b562k500ct)

# ---- transforms, parenting, visibility, modifiers, constraints
ob_mc0603b562k500ct.location = (0.0, 0.0, 0.0)
ob_mc0603b562k500ct.lineart.crease_threshold = 0.0

# ---- collection membership
col_collection_1.objects.link(ob_mc0603b562k500ct)

# ---- scene / render settings (as saved in the file)
scene.frame_start = 1; scene.frame_end = 250; scene.frame_set(0)
scene.render.engine = 'CYCLES'
scene.render.resolution_x = 4000
scene.render.resolution_y = 2000
scene.render.dither_intensity = 0.0
scene.cycles.use_denoising = False
scene.cycles.samples = 128
scene.cycles.sampling_pattern = 'TABULATED_SOBOL'
scene.cycles.light_sampling_threshold = 0.0
scene.cycles.use_adaptive_sampling = False
scene.cycles.use_light_tree = False
scene.cycles.blur_glossy = 0.0
scene.cycles.sample_clamp_indirect = 0.0
scene.view_settings.view_transform = 'Standard'
bpy.context.view_layer.update()

# ---- added for rendering (the .blend has no active camera and no usable light): camera, sun
cam_auto = bpy.data.cameras.new('AutoCamera')
cam_auto.lens = 50.0
cam_auto.sensor_width = 36.0
cam_auto.clip_end = 1000.0
ob_auto_camera = bpy.data.objects.new('AutoCamera', cam_auto)
scene.collection.objects.link(ob_auto_camera)
ob_auto_camera.location = (1.96488, -2.35785, 2.0219)
ob_auto_camera.rotation_euler = (1.09748, -7.21219e-08, 0.694738)
scene.camera = ob_auto_camera
light_auto_sun = bpy.data.lights.new('AutoSun', 'SUN')
light_auto_sun.energy = 3.0
light_auto_sun.angle = 0.0523599
ob_auto_sun = bpy.data.objects.new('AutoSun', light_auto_sun)
scene.collection.objects.link(ob_auto_sun)
ob_auto_sun.rotation_euler = (0.872665, 0.174533, 0.523599)
bpy.context.view_layer.update()
